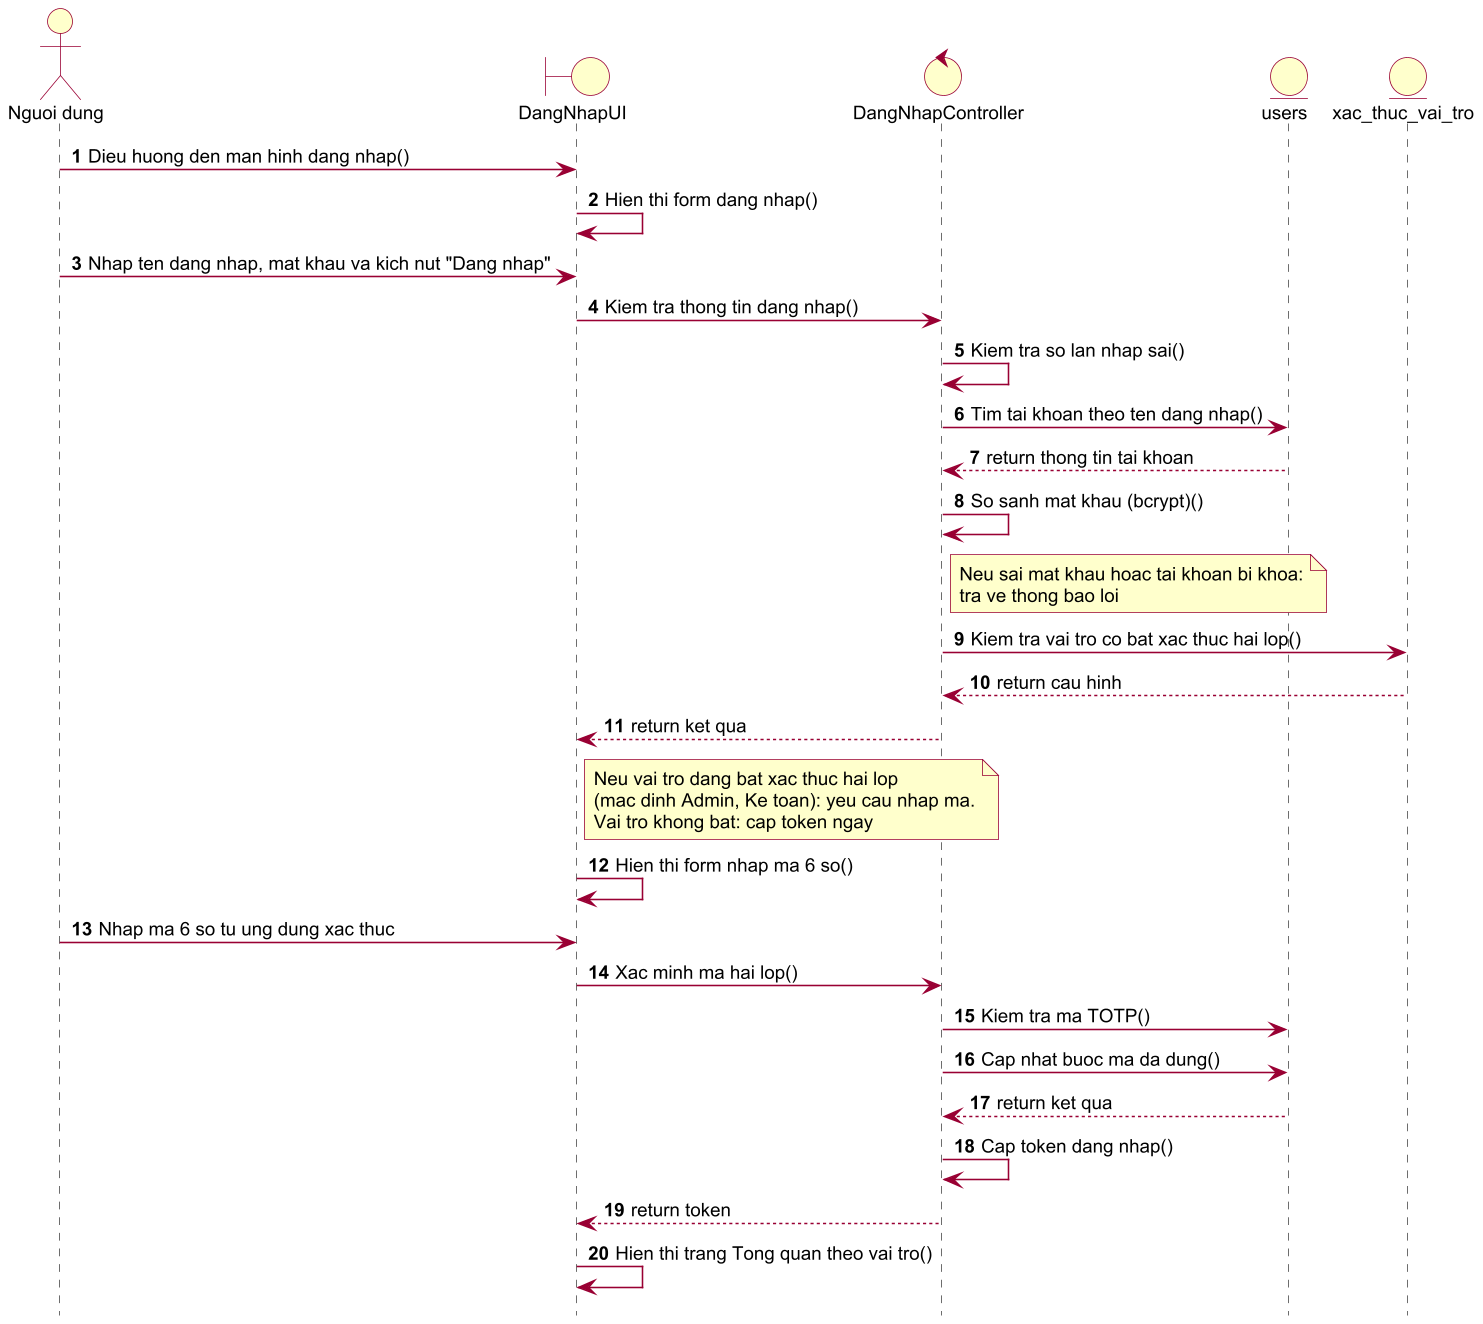

The diagram above was rendered by PlantUML. Its source (embedded in the PNG):
@startuml seq_dang_nhap
!pragma layout smetana
skinparam dpi 150
skinparam defaultFontName Arial
skinparam defaultFontSize 12
skinparam shadowing false
skinparam ArrowColor #990033
skinparam ActorBorderColor #990033
skinparam ActorBackgroundColor #FFFFCC
skinparam UsecaseBorderColor #990033
skinparam UsecaseBackgroundColor #FFFFCC
skinparam ClassBorderColor #990033
skinparam ClassBackgroundColor #FFFFCC
skinparam ParticipantBorderColor #990033
skinparam ParticipantBackgroundColor #FFFFCC
skinparam BoundaryBackgroundColor #FFFFCC
skinparam BoundaryBorderColor #990033
skinparam ControlBackgroundColor #FFFFCC
skinparam ControlBorderColor #990033
skinparam EntityBackgroundColor #FFFFCC
skinparam EntityBorderColor #990033
skinparam SequenceLifeLineBorderColor #444444
skinparam NoteBackgroundColor #FFFFCC
skinparam NoteBorderColor #990033
skinparam packageStyle rectangle
autonumber
hide footbox
actor "Nguoi dung" as U
boundary "DangNhapUI" as UI
control "DangNhapController" as C
entity "users" as US
entity "xac_thuc_vai_tro" as XT
U -> UI : Dieu huong den man hinh dang nhap()
UI -> UI : Hien thi form dang nhap()
U -> UI : Nhap ten dang nhap, mat khau va kich nut "Dang nhap"
UI -> C : Kiem tra thong tin dang nhap()
C -> C : Kiem tra so lan nhap sai()
C -> US : Tim tai khoan theo ten dang nhap()
US --> C : return thong tin tai khoan
C -> C : So sanh mat khau (bcrypt)()
note right of C
Neu sai mat khau hoac tai khoan bi khoa:
tra ve thong bao loi
end note
C -> XT : Kiem tra vai tro co bat xac thuc hai lop()
XT --> C : return cau hinh
C --> UI : return ket qua
note right of UI
Neu vai tro dang bat xac thuc hai lop
(mac dinh Admin, Ke toan): yeu cau nhap ma.
Vai tro khong bat: cap token ngay
end note
UI -> UI : Hien thi form nhap ma 6 so()
U -> UI : Nhap ma 6 so tu ung dung xac thuc
UI -> C : Xac minh ma hai lop()
C -> US : Kiem tra ma TOTP()
C -> US : Cap nhat buoc ma da dung()
US --> C : return ket qua
C -> C : Cap token dang nhap()
C --> UI : return token
UI -> UI : Hien thi trang Tong quan theo vai tro()
@enduml